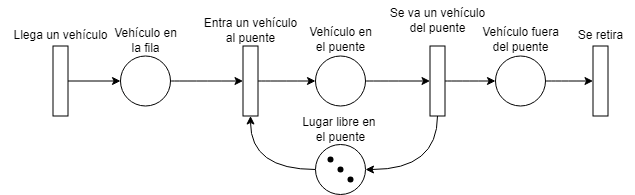

The diagram above was exported from draw.io. Its source (the exported page's mxGraphModel, read from the mxfile embedded in the PNG):
<mxGraphModel dx="2474" dy="873" grid="1" gridSize="10" guides="1" tooltips="1" connect="1" arrows="1" fold="1" page="1" pageScale="1" pageWidth="827" pageHeight="1169" math="0" shadow="0">
  <root>
    <mxCell id="0" />
    <mxCell id="1" parent="0" />
    <mxCell id="h-Wmmngf4W0uP8Sn8z5x-5" style="edgeStyle=orthogonalEdgeStyle;rounded=0;orthogonalLoop=1;jettySize=auto;html=1;" edge="1" parent="1" source="h-Wmmngf4W0uP8Sn8z5x-1" target="h-Wmmngf4W0uP8Sn8z5x-3">
      <mxGeometry relative="1" as="geometry" />
    </mxCell>
    <mxCell id="h-Wmmngf4W0uP8Sn8z5x-1" value="" style="rounded=0;whiteSpace=wrap;html=1;rotation=90;fontSize=12;" vertex="1" parent="1">
      <mxGeometry x="-10" y="283" width="70" height="15" as="geometry" />
    </mxCell>
    <mxCell id="h-Wmmngf4W0uP8Sn8z5x-2" value="&lt;font style=&quot;font-size: 12px;&quot;&gt;Llega un vehículo&lt;/font&gt;" style="text;html=1;align=center;verticalAlign=middle;resizable=0;points=[];autosize=1;strokeColor=none;fillColor=none;fontSize=12;" vertex="1" parent="1">
      <mxGeometry x="-35" y="230" width="120" height="30" as="geometry" />
    </mxCell>
    <mxCell id="h-Wmmngf4W0uP8Sn8z5x-30" style="edgeStyle=orthogonalEdgeStyle;curved=1;rounded=0;orthogonalLoop=1;jettySize=auto;html=1;entryX=0.5;entryY=1;entryDx=0;entryDy=0;" edge="1" parent="1" source="h-Wmmngf4W0uP8Sn8z5x-3" target="h-Wmmngf4W0uP8Sn8z5x-7">
      <mxGeometry relative="1" as="geometry" />
    </mxCell>
    <mxCell id="h-Wmmngf4W0uP8Sn8z5x-3" value="" style="ellipse;whiteSpace=wrap;html=1;aspect=fixed;fontSize=12;" vertex="1" parent="1">
      <mxGeometry x="85" y="265.4999999999998" width="50" height="50" as="geometry" />
    </mxCell>
    <mxCell id="h-Wmmngf4W0uP8Sn8z5x-4" value="Vehículo en&lt;br&gt;la fila" style="text;html=1;align=center;verticalAlign=middle;resizable=0;points=[];autosize=1;strokeColor=none;fillColor=none;fontSize=12;" vertex="1" parent="1">
      <mxGeometry x="65" y="229.99999999999977" width="90" height="40" as="geometry" />
    </mxCell>
    <mxCell id="h-Wmmngf4W0uP8Sn8z5x-6" style="edgeStyle=orthogonalEdgeStyle;rounded=0;orthogonalLoop=1;jettySize=auto;html=1;curved=1;fontSize=12;" edge="1" source="h-Wmmngf4W0uP8Sn8z5x-7" target="h-Wmmngf4W0uP8Sn8z5x-9" parent="1">
      <mxGeometry relative="1" as="geometry" />
    </mxCell>
    <mxCell id="h-Wmmngf4W0uP8Sn8z5x-7" value="" style="rounded=0;whiteSpace=wrap;html=1;rotation=90;fontSize=12;" vertex="1" parent="1">
      <mxGeometry x="179.99999999999977" y="282.99999999999966" width="70" height="15" as="geometry" />
    </mxCell>
    <mxCell id="h-Wmmngf4W0uP8Sn8z5x-8" style="edgeStyle=orthogonalEdgeStyle;rounded=0;orthogonalLoop=1;jettySize=auto;html=1;entryX=0.5;entryY=1;entryDx=0;entryDy=0;curved=1;fontSize=12;" edge="1" source="h-Wmmngf4W0uP8Sn8z5x-9" target="h-Wmmngf4W0uP8Sn8z5x-14" parent="1">
      <mxGeometry relative="1" as="geometry" />
    </mxCell>
    <mxCell id="h-Wmmngf4W0uP8Sn8z5x-9" value="" style="ellipse;whiteSpace=wrap;html=1;aspect=fixed;fontSize=12;" vertex="1" parent="1">
      <mxGeometry x="279.9999999999998" y="265.49999999999966" width="50" height="50" as="geometry" />
    </mxCell>
    <mxCell id="h-Wmmngf4W0uP8Sn8z5x-10" value="Vehículo en&lt;br&gt;el puente" style="text;html=1;align=center;verticalAlign=middle;resizable=0;points=[];autosize=1;strokeColor=none;fillColor=none;fontSize=12;" vertex="1" parent="1">
      <mxGeometry x="259.9999999999998" y="228.99999999999966" width="90" height="40" as="geometry" />
    </mxCell>
    <mxCell id="h-Wmmngf4W0uP8Sn8z5x-11" style="edgeStyle=orthogonalEdgeStyle;rounded=0;orthogonalLoop=1;jettySize=auto;html=1;entryX=1;entryY=0.5;entryDx=0;entryDy=0;curved=1;fontSize=12;" edge="1" source="h-Wmmngf4W0uP8Sn8z5x-12" target="h-Wmmngf4W0uP8Sn8z5x-7" parent="1">
      <mxGeometry relative="1" as="geometry" />
    </mxCell>
    <mxCell id="h-Wmmngf4W0uP8Sn8z5x-12" value="" style="ellipse;whiteSpace=wrap;html=1;aspect=fixed;fontSize=12;" vertex="1" parent="1">
      <mxGeometry x="279.9999999999998" y="353.99999999999966" width="50" height="50" as="geometry" />
    </mxCell>
    <mxCell id="h-Wmmngf4W0uP8Sn8z5x-13" style="edgeStyle=orthogonalEdgeStyle;rounded=0;orthogonalLoop=1;jettySize=auto;html=1;entryX=1;entryY=0.5;entryDx=0;entryDy=0;exitX=1;exitY=0.5;exitDx=0;exitDy=0;curved=1;fontSize=12;" edge="1" source="h-Wmmngf4W0uP8Sn8z5x-14" target="h-Wmmngf4W0uP8Sn8z5x-12" parent="1">
      <mxGeometry relative="1" as="geometry">
        <mxPoint x="409.9999999999998" y="483.99999999999966" as="sourcePoint" />
      </mxGeometry>
    </mxCell>
    <mxCell id="h-Wmmngf4W0uP8Sn8z5x-32" style="edgeStyle=orthogonalEdgeStyle;curved=1;rounded=0;orthogonalLoop=1;jettySize=auto;html=1;" edge="1" parent="1" source="h-Wmmngf4W0uP8Sn8z5x-14" target="h-Wmmngf4W0uP8Sn8z5x-33">
      <mxGeometry relative="1" as="geometry">
        <mxPoint x="452.5" y="290.5" as="targetPoint" />
      </mxGeometry>
    </mxCell>
    <mxCell id="h-Wmmngf4W0uP8Sn8z5x-14" value="" style="rounded=0;whiteSpace=wrap;html=1;rotation=90;fontSize=12;" vertex="1" parent="1">
      <mxGeometry x="366.9999999999998" y="282.99999999999966" width="70" height="15" as="geometry" />
    </mxCell>
    <mxCell id="h-Wmmngf4W0uP8Sn8z5x-15" value="" style="shape=waypoint;sketch=0;size=6;pointerEvents=1;points=[];fillColor=none;resizable=0;rotatable=0;perimeter=centerPerimeter;snapToPoint=1;allowArrows=0;connectable=0;fontSize=12;" vertex="1" parent="1">
      <mxGeometry x="284.9999999999998" y="358.99999999999966" width="20" height="20" as="geometry" />
    </mxCell>
    <mxCell id="h-Wmmngf4W0uP8Sn8z5x-16" value="" style="shape=waypoint;sketch=0;size=6;pointerEvents=1;points=[];fillColor=none;resizable=0;rotatable=0;perimeter=centerPerimeter;snapToPoint=1;allowArrows=0;connectable=0;fontSize=12;" vertex="1" parent="1">
      <mxGeometry x="294.9999999999998" y="368.99999999999966" width="20" height="20" as="geometry" />
    </mxCell>
    <mxCell id="h-Wmmngf4W0uP8Sn8z5x-17" value="" style="shape=waypoint;sketch=0;size=6;pointerEvents=1;points=[];fillColor=none;resizable=0;rotatable=0;perimeter=centerPerimeter;snapToPoint=1;allowArrows=0;connectable=0;fontSize=12;" vertex="1" parent="1">
      <mxGeometry x="304.9999999999998" y="378.99999999999966" width="20" height="20" as="geometry" />
    </mxCell>
    <mxCell id="h-Wmmngf4W0uP8Sn8z5x-24" value="Entra un vehículo&lt;br&gt;al puente" style="text;html=1;align=center;verticalAlign=middle;resizable=0;points=[];autosize=1;strokeColor=none;fillColor=none;fontSize=12;" vertex="1" parent="1">
      <mxGeometry x="154.99999999999977" y="219.99999999999966" width="120" height="40" as="geometry" />
    </mxCell>
    <mxCell id="h-Wmmngf4W0uP8Sn8z5x-25" value="&lt;font style=&quot;font-size: 12px;&quot;&gt;Se va un vehículo&lt;br&gt;del puente&lt;br&gt;&lt;/font&gt;" style="text;html=1;align=center;verticalAlign=middle;resizable=0;points=[];autosize=1;strokeColor=none;fillColor=none;fontSize=12;" vertex="1" parent="1">
      <mxGeometry x="341.9999999999998" y="209.99999999999966" width="120" height="40" as="geometry" />
    </mxCell>
    <mxCell id="h-Wmmngf4W0uP8Sn8z5x-26" value="Lugar libre en&amp;nbsp;&lt;br&gt;el puente" style="text;html=1;align=center;verticalAlign=middle;resizable=0;points=[];autosize=1;strokeColor=none;fillColor=none;fontSize=12;" vertex="1" parent="1">
      <mxGeometry x="254.99999999999977" y="318.99999999999966" width="100" height="40" as="geometry" />
    </mxCell>
    <mxCell id="h-Wmmngf4W0uP8Sn8z5x-37" style="edgeStyle=orthogonalEdgeStyle;curved=1;rounded=0;orthogonalLoop=1;jettySize=auto;html=1;entryX=0.5;entryY=1;entryDx=0;entryDy=0;" edge="1" parent="1" source="h-Wmmngf4W0uP8Sn8z5x-33" target="h-Wmmngf4W0uP8Sn8z5x-35">
      <mxGeometry relative="1" as="geometry" />
    </mxCell>
    <mxCell id="h-Wmmngf4W0uP8Sn8z5x-33" value="" style="ellipse;whiteSpace=wrap;html=1;aspect=fixed;fontSize=12;" vertex="1" parent="1">
      <mxGeometry x="460" y="265.4999999999998" width="50" height="50" as="geometry" />
    </mxCell>
    <mxCell id="h-Wmmngf4W0uP8Sn8z5x-34" value="Vehículo fuera&lt;br&gt;del puente" style="text;html=1;align=center;verticalAlign=middle;resizable=0;points=[];autosize=1;strokeColor=none;fillColor=none;fontSize=12;" vertex="1" parent="1">
      <mxGeometry x="435" y="228.99999999999977" width="100" height="40" as="geometry" />
    </mxCell>
    <mxCell id="h-Wmmngf4W0uP8Sn8z5x-35" value="" style="rounded=0;whiteSpace=wrap;html=1;rotation=90;fontSize=12;" vertex="1" parent="1">
      <mxGeometry x="530" y="283" width="70" height="15" as="geometry" />
    </mxCell>
    <mxCell id="h-Wmmngf4W0uP8Sn8z5x-36" value="&lt;font style=&quot;font-size: 12px;&quot;&gt;Se retira&lt;/font&gt;" style="text;html=1;align=center;verticalAlign=middle;resizable=0;points=[];autosize=1;strokeColor=none;fillColor=none;fontSize=12;" vertex="1" parent="1">
      <mxGeometry x="530" y="230" width="70" height="30" as="geometry" />
    </mxCell>
  </root>
</mxGraphModel>